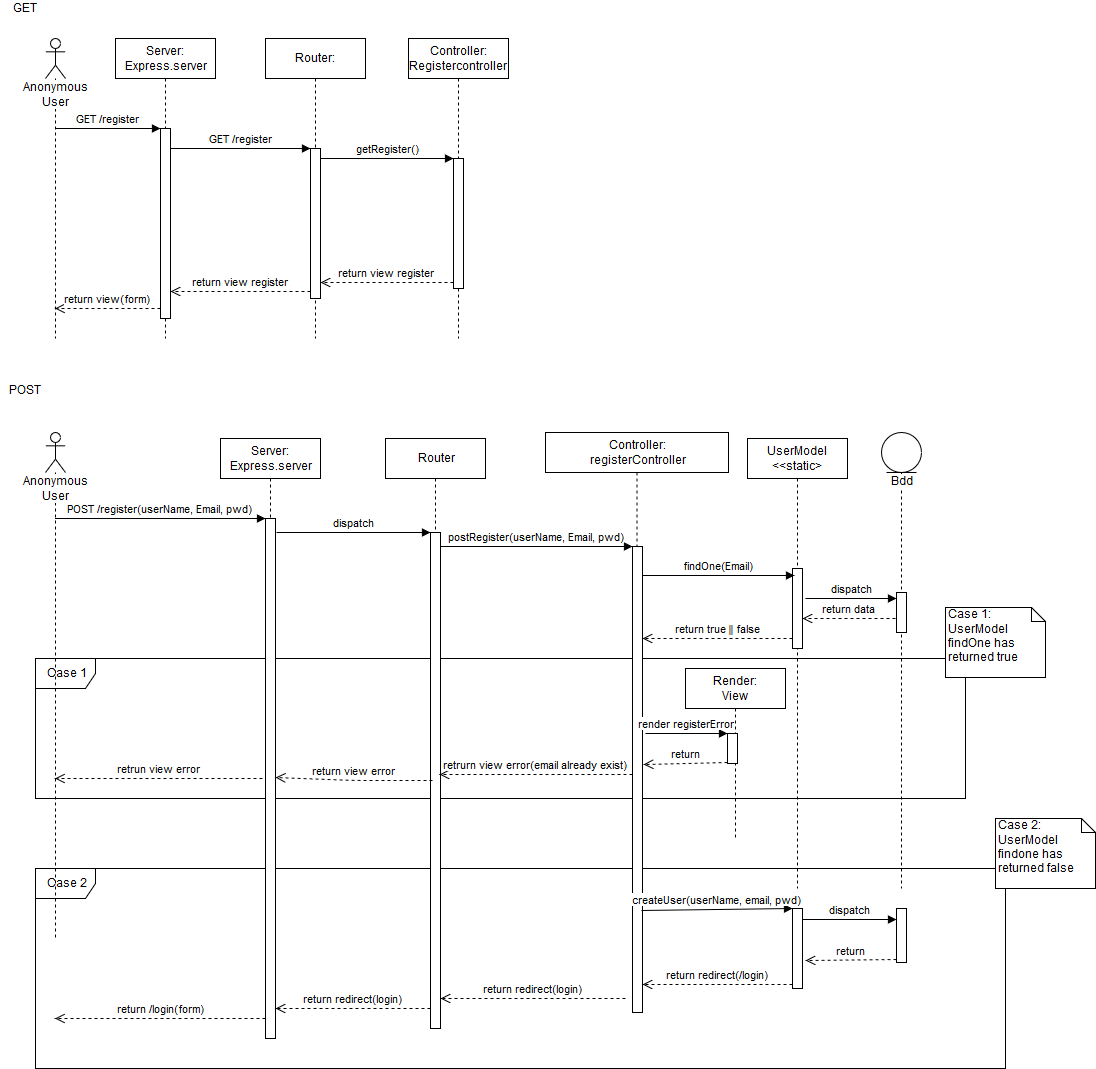

The diagram above was exported from draw.io. Its source (the exported page's mxGraphModel, read from the mxfile embedded in the PNG):
<mxGraphModel dx="1422" dy="793" grid="1" gridSize="10" guides="1" tooltips="1" connect="1" arrows="1" fold="1" page="1" pageScale="1" pageWidth="827" pageHeight="1169" math="0" shadow="0">
  <root>
    <mxCell id="0" />
    <mxCell id="1" parent="0" />
    <mxCell id="Usg1wtCAoh6THuiF5BOn-50" value="Case 2" style="shape=umlFrame;whiteSpace=wrap;html=1;" parent="1" vertex="1">
      <mxGeometry x="40" y="880" width="970" height="200" as="geometry" />
    </mxCell>
    <mxCell id="Usg1wtCAoh6THuiF5BOn-47" value="Case 1" style="shape=umlFrame;whiteSpace=wrap;html=1;" parent="1" vertex="1">
      <mxGeometry x="40" y="670" width="930" height="140" as="geometry" />
    </mxCell>
    <mxCell id="Usg1wtCAoh6THuiF5BOn-1" value="Anonymous User" style="shape=umlLifeline;participant=umlActor;perimeter=lifelinePerimeter;whiteSpace=wrap;html=1;container=1;collapsible=0;recursiveResize=0;verticalAlign=top;spacingTop=36;labelBackgroundColor=#ffffff;outlineConnect=0;" parent="1" vertex="1">
      <mxGeometry x="50" y="50" width="20" height="300" as="geometry" />
    </mxCell>
    <mxCell id="Usg1wtCAoh6THuiF5BOn-2" value="Server:&lt;br&gt;Express.server" style="shape=umlLifeline;perimeter=lifelinePerimeter;whiteSpace=wrap;html=1;container=1;collapsible=0;recursiveResize=0;outlineConnect=0;" parent="1" vertex="1">
      <mxGeometry x="120" y="50" width="100" height="300" as="geometry" />
    </mxCell>
    <mxCell id="Usg1wtCAoh6THuiF5BOn-5" value="" style="html=1;points=[];perimeter=orthogonalPerimeter;" parent="Usg1wtCAoh6THuiF5BOn-2" vertex="1">
      <mxGeometry x="45" y="90" width="10" height="190" as="geometry" />
    </mxCell>
    <mxCell id="Usg1wtCAoh6THuiF5BOn-3" value="&lt;div&gt;Controller:&lt;/div&gt;&lt;div&gt;Registercontroller&lt;br&gt;&lt;/div&gt;" style="shape=umlLifeline;perimeter=lifelinePerimeter;whiteSpace=wrap;html=1;container=1;collapsible=0;recursiveResize=0;outlineConnect=0;" parent="1" vertex="1">
      <mxGeometry x="413" y="50" width="100" height="300" as="geometry" />
    </mxCell>
    <mxCell id="Usg1wtCAoh6THuiF5BOn-13" value="" style="html=1;points=[];perimeter=orthogonalPerimeter;" parent="Usg1wtCAoh6THuiF5BOn-3" vertex="1">
      <mxGeometry x="45" y="120" width="10" height="130" as="geometry" />
    </mxCell>
    <mxCell id="Usg1wtCAoh6THuiF5BOn-4" value="Router:&lt;br&gt;" style="shape=umlLifeline;perimeter=lifelinePerimeter;whiteSpace=wrap;html=1;container=1;collapsible=0;recursiveResize=0;outlineConnect=0;" parent="1" vertex="1">
      <mxGeometry x="270" y="50" width="100" height="300" as="geometry" />
    </mxCell>
    <mxCell id="Usg1wtCAoh6THuiF5BOn-10" value="" style="html=1;points=[];perimeter=orthogonalPerimeter;" parent="Usg1wtCAoh6THuiF5BOn-4" vertex="1">
      <mxGeometry x="45" y="110" width="10" height="150" as="geometry" />
    </mxCell>
    <mxCell id="Usg1wtCAoh6THuiF5BOn-6" value="GET /register" style="html=1;verticalAlign=bottom;endArrow=block;entryX=0;entryY=0;" parent="1" source="Usg1wtCAoh6THuiF5BOn-1" target="Usg1wtCAoh6THuiF5BOn-5" edge="1">
      <mxGeometry relative="1" as="geometry">
        <mxPoint x="95" y="160" as="sourcePoint" />
      </mxGeometry>
    </mxCell>
    <mxCell id="Usg1wtCAoh6THuiF5BOn-7" value="return view(form)" style="html=1;verticalAlign=bottom;endArrow=open;dashed=1;endSize=8;exitX=0;exitY=0.95;" parent="1" source="Usg1wtCAoh6THuiF5BOn-5" target="Usg1wtCAoh6THuiF5BOn-1" edge="1">
      <mxGeometry relative="1" as="geometry">
        <mxPoint x="95" y="236" as="targetPoint" />
      </mxGeometry>
    </mxCell>
    <mxCell id="Usg1wtCAoh6THuiF5BOn-8" value="UserModel&lt;br&gt;&amp;lt;&amp;lt;static&amp;gt;" style="shape=umlLifeline;perimeter=lifelinePerimeter;whiteSpace=wrap;html=1;container=1;collapsible=0;recursiveResize=0;outlineConnect=0;" parent="1" vertex="1">
      <mxGeometry x="752" y="450" width="100" height="450" as="geometry" />
    </mxCell>
    <mxCell id="Usg1wtCAoh6THuiF5BOn-16" value="" style="html=1;points=[];perimeter=orthogonalPerimeter;" parent="Usg1wtCAoh6THuiF5BOn-8" vertex="1">
      <mxGeometry x="45" y="130" width="10" height="80" as="geometry" />
    </mxCell>
    <mxCell id="Usg1wtCAoh6THuiF5BOn-45" value="dispatch" style="html=1;verticalAlign=bottom;endArrow=block;" parent="Usg1wtCAoh6THuiF5BOn-8" target="Usg1wtCAoh6THuiF5BOn-19" edge="1">
      <mxGeometry width="80" relative="1" as="geometry">
        <mxPoint x="58" y="160" as="sourcePoint" />
        <mxPoint x="138" y="160" as="targetPoint" />
      </mxGeometry>
    </mxCell>
    <mxCell id="Usg1wtCAoh6THuiF5BOn-46" value="return data" style="html=1;verticalAlign=bottom;endArrow=open;dashed=1;endSize=8;" parent="Usg1wtCAoh6THuiF5BOn-8" target="Usg1wtCAoh6THuiF5BOn-16" edge="1">
      <mxGeometry relative="1" as="geometry">
        <mxPoint x="148" y="180" as="sourcePoint" />
        <mxPoint x="68" y="180" as="targetPoint" />
      </mxGeometry>
    </mxCell>
    <mxCell id="Usg1wtCAoh6THuiF5BOn-54" value="" style="html=1;points=[];perimeter=orthogonalPerimeter;" parent="Usg1wtCAoh6THuiF5BOn-8" vertex="1">
      <mxGeometry x="45" y="470" width="10" height="80" as="geometry" />
    </mxCell>
    <mxCell id="Usg1wtCAoh6THuiF5BOn-9" value="Bdd" style="shape=umlLifeline;participant=umlEntity;perimeter=lifelinePerimeter;whiteSpace=wrap;html=1;container=1;collapsible=0;recursiveResize=0;verticalAlign=top;spacingTop=36;labelBackgroundColor=#ffffff;outlineConnect=0;" parent="1" vertex="1">
      <mxGeometry x="886" y="444" width="40" height="456" as="geometry" />
    </mxCell>
    <mxCell id="Usg1wtCAoh6THuiF5BOn-19" value="" style="html=1;points=[];perimeter=orthogonalPerimeter;" parent="Usg1wtCAoh6THuiF5BOn-9" vertex="1">
      <mxGeometry x="15" y="160" width="10" height="40" as="geometry" />
    </mxCell>
    <mxCell id="Usg1wtCAoh6THuiF5BOn-57" value="" style="html=1;points=[];perimeter=orthogonalPerimeter;" parent="Usg1wtCAoh6THuiF5BOn-9" vertex="1">
      <mxGeometry x="15" y="476" width="10" height="54" as="geometry" />
    </mxCell>
    <mxCell id="Usg1wtCAoh6THuiF5BOn-12" value="return view register" style="html=1;verticalAlign=bottom;endArrow=open;dashed=1;endSize=8;exitX=0;exitY=0.95;" parent="1" source="Usg1wtCAoh6THuiF5BOn-10" target="Usg1wtCAoh6THuiF5BOn-5" edge="1">
      <mxGeometry relative="1" as="geometry">
        <mxPoint x="178" y="303" as="targetPoint" />
      </mxGeometry>
    </mxCell>
    <mxCell id="Usg1wtCAoh6THuiF5BOn-11" value="GET /register" style="html=1;verticalAlign=bottom;endArrow=block;entryX=0;entryY=0;" parent="1" source="Usg1wtCAoh6THuiF5BOn-5" target="Usg1wtCAoh6THuiF5BOn-10" edge="1">
      <mxGeometry relative="1" as="geometry">
        <mxPoint x="245" y="170" as="sourcePoint" />
      </mxGeometry>
    </mxCell>
    <mxCell id="Usg1wtCAoh6THuiF5BOn-15" value="return view register" style="html=1;verticalAlign=bottom;endArrow=open;dashed=1;endSize=8;exitX=0;exitY=0.95;" parent="1" source="Usg1wtCAoh6THuiF5BOn-13" target="Usg1wtCAoh6THuiF5BOn-10" edge="1">
      <mxGeometry relative="1" as="geometry">
        <mxPoint x="388" y="246" as="targetPoint" />
      </mxGeometry>
    </mxCell>
    <mxCell id="Usg1wtCAoh6THuiF5BOn-14" value="getRegister()" style="html=1;verticalAlign=bottom;endArrow=block;entryX=0;entryY=0;" parent="1" source="Usg1wtCAoh6THuiF5BOn-10" target="Usg1wtCAoh6THuiF5BOn-13" edge="1">
      <mxGeometry relative="1" as="geometry">
        <mxPoint x="388" y="170" as="sourcePoint" />
      </mxGeometry>
    </mxCell>
    <mxCell id="Usg1wtCAoh6THuiF5BOn-23" value="&lt;div&gt;Anonymous User&lt;/div&gt;" style="shape=umlLifeline;participant=umlActor;perimeter=lifelinePerimeter;whiteSpace=wrap;html=1;container=1;collapsible=0;recursiveResize=0;verticalAlign=top;spacingTop=36;labelBackgroundColor=#ffffff;outlineConnect=0;" parent="1" vertex="1">
      <mxGeometry x="50" y="444" width="20" height="506" as="geometry" />
    </mxCell>
    <mxCell id="Usg1wtCAoh6THuiF5BOn-24" value="Server:&lt;br&gt;Express.server" style="shape=umlLifeline;perimeter=lifelinePerimeter;whiteSpace=wrap;html=1;container=1;collapsible=0;recursiveResize=0;outlineConnect=0;" parent="1" vertex="1">
      <mxGeometry x="225" y="450" width="100" height="600" as="geometry" />
    </mxCell>
    <mxCell id="Usg1wtCAoh6THuiF5BOn-25" value="" style="html=1;points=[];perimeter=orthogonalPerimeter;" parent="Usg1wtCAoh6THuiF5BOn-24" vertex="1">
      <mxGeometry x="45" y="80" width="10" height="520" as="geometry" />
    </mxCell>
    <mxCell id="Usg1wtCAoh6THuiF5BOn-27" value="retrun view error" style="html=1;verticalAlign=bottom;endArrow=open;dashed=1;endSize=8;" parent="1" target="Usg1wtCAoh6THuiF5BOn-23" edge="1">
      <mxGeometry relative="1" as="geometry">
        <mxPoint x="60" y="730" as="targetPoint" />
        <mxPoint x="267" y="790" as="sourcePoint" />
        <Array as="points">
          <mxPoint x="180" y="790" />
        </Array>
      </mxGeometry>
    </mxCell>
    <mxCell id="Usg1wtCAoh6THuiF5BOn-26" value="POST /register(userName, Email, pwd)" style="html=1;verticalAlign=bottom;endArrow=block;entryX=0;entryY=0;" parent="1" source="Usg1wtCAoh6THuiF5BOn-23" target="Usg1wtCAoh6THuiF5BOn-25" edge="1">
      <mxGeometry relative="1" as="geometry">
        <mxPoint x="85" y="554" as="sourcePoint" />
      </mxGeometry>
    </mxCell>
    <mxCell id="Usg1wtCAoh6THuiF5BOn-28" value="Router" style="shape=umlLifeline;perimeter=lifelinePerimeter;whiteSpace=wrap;html=1;container=1;collapsible=0;recursiveResize=0;outlineConnect=0;" parent="1" vertex="1">
      <mxGeometry x="390" y="450" width="100" height="590" as="geometry" />
    </mxCell>
    <mxCell id="Usg1wtCAoh6THuiF5BOn-29" value="" style="html=1;points=[];perimeter=orthogonalPerimeter;" parent="Usg1wtCAoh6THuiF5BOn-28" vertex="1">
      <mxGeometry x="45" y="94" width="10" height="496" as="geometry" />
    </mxCell>
    <mxCell id="Usg1wtCAoh6THuiF5BOn-31" value="return view error" style="html=1;verticalAlign=bottom;endArrow=open;dashed=1;endSize=8;exitX=0.2;exitY=0.5;exitDx=0;exitDy=0;exitPerimeter=0;" parent="1" source="Usg1wtCAoh6THuiF5BOn-29" edge="1">
      <mxGeometry relative="1" as="geometry">
        <mxPoint x="280" y="789" as="targetPoint" />
        <mxPoint x="430" y="700" as="sourcePoint" />
        <Array as="points">
          <mxPoint x="360" y="792" />
        </Array>
      </mxGeometry>
    </mxCell>
    <mxCell id="Usg1wtCAoh6THuiF5BOn-30" value="dispatch" style="html=1;verticalAlign=bottom;endArrow=block;entryX=0;entryY=0;" parent="1" target="Usg1wtCAoh6THuiF5BOn-29" edge="1">
      <mxGeometry relative="1" as="geometry">
        <mxPoint x="281" y="544" as="sourcePoint" />
      </mxGeometry>
    </mxCell>
    <mxCell id="Usg1wtCAoh6THuiF5BOn-34" value="Controller:&lt;br&gt;registerController" style="shape=umlLifeline;perimeter=lifelinePerimeter;whiteSpace=wrap;html=1;container=1;collapsible=0;recursiveResize=0;outlineConnect=0;" parent="1" vertex="1">
      <mxGeometry x="550" y="444" width="183" height="580" as="geometry" />
    </mxCell>
    <mxCell id="Usg1wtCAoh6THuiF5BOn-39" value="" style="html=1;points=[];perimeter=orthogonalPerimeter;" parent="Usg1wtCAoh6THuiF5BOn-34" vertex="1">
      <mxGeometry x="87" y="114" width="10" height="466" as="geometry" />
    </mxCell>
    <mxCell id="Usg1wtCAoh6THuiF5BOn-41" value="retrurn view error(email already exist)" style="html=1;verticalAlign=bottom;endArrow=open;dashed=1;endSize=8;exitX=0;exitY=0.489;exitDx=0;exitDy=0;exitPerimeter=0;" parent="1" source="Usg1wtCAoh6THuiF5BOn-39" edge="1">
      <mxGeometry relative="1" as="geometry">
        <mxPoint x="444" y="786" as="targetPoint" />
        <mxPoint x="653" y="693" as="sourcePoint" />
        <Array as="points" />
      </mxGeometry>
    </mxCell>
    <mxCell id="Usg1wtCAoh6THuiF5BOn-40" value="postRegister(userName, Email, pwd)" style="html=1;verticalAlign=bottom;endArrow=block;entryX=0;entryY=0;" parent="1" source="Usg1wtCAoh6THuiF5BOn-29" target="Usg1wtCAoh6THuiF5BOn-39" edge="1">
      <mxGeometry relative="1" as="geometry">
        <mxPoint x="420" y="564" as="sourcePoint" />
      </mxGeometry>
    </mxCell>
    <mxCell id="Usg1wtCAoh6THuiF5BOn-43" value="findOne(Email)" style="html=1;verticalAlign=bottom;endArrow=block;entryX=0.2;entryY=0.082;entryDx=0;entryDy=0;entryPerimeter=0;" parent="1" source="Usg1wtCAoh6THuiF5BOn-39" target="Usg1wtCAoh6THuiF5BOn-16" edge="1">
      <mxGeometry width="80" relative="1" as="geometry">
        <mxPoint x="660" y="580" as="sourcePoint" />
        <mxPoint x="740" y="580" as="targetPoint" />
      </mxGeometry>
    </mxCell>
    <mxCell id="Usg1wtCAoh6THuiF5BOn-44" value="return true || false" style="html=1;verticalAlign=bottom;endArrow=open;dashed=1;endSize=8;" parent="1" source="Usg1wtCAoh6THuiF5BOn-16" target="Usg1wtCAoh6THuiF5BOn-39" edge="1">
      <mxGeometry relative="1" as="geometry">
        <mxPoint x="790" y="680" as="sourcePoint" />
        <mxPoint x="662" y="663" as="targetPoint" />
        <Array as="points">
          <mxPoint x="720" y="650" />
        </Array>
      </mxGeometry>
    </mxCell>
    <mxCell id="Usg1wtCAoh6THuiF5BOn-48" value="&lt;div&gt;Case 1:&lt;/div&gt;&lt;div&gt;UserModel findOne has returned true&lt;br&gt;&lt;/div&gt;" style="shape=note;whiteSpace=wrap;html=1;size=14;verticalAlign=top;align=left;spacingTop=-6;" parent="1" vertex="1">
      <mxGeometry x="950" y="619" width="100" height="70" as="geometry" />
    </mxCell>
    <mxCell id="Usg1wtCAoh6THuiF5BOn-51" value="Case 2:&lt;br&gt;UserModel findone has returned false" style="shape=note;whiteSpace=wrap;html=1;size=14;verticalAlign=top;align=left;spacingTop=-6;" parent="1" vertex="1">
      <mxGeometry x="1000" y="830" width="100" height="70" as="geometry" />
    </mxCell>
    <mxCell id="Usg1wtCAoh6THuiF5BOn-55" value="createUser(userName, email, pwd)" style="html=1;verticalAlign=bottom;endArrow=block;entryX=0;entryY=0;exitX=0.9;exitY=0.781;exitDx=0;exitDy=0;exitPerimeter=0;" parent="1" source="Usg1wtCAoh6THuiF5BOn-39" target="Usg1wtCAoh6THuiF5BOn-54" edge="1">
      <mxGeometry relative="1" as="geometry">
        <mxPoint x="666" y="920" as="sourcePoint" />
        <Array as="points" />
      </mxGeometry>
    </mxCell>
    <mxCell id="Usg1wtCAoh6THuiF5BOn-56" value="return redirect(/login)" style="html=1;verticalAlign=bottom;endArrow=open;dashed=1;endSize=8;exitX=0;exitY=0.95;" parent="1" source="Usg1wtCAoh6THuiF5BOn-54" target="Usg1wtCAoh6THuiF5BOn-39" edge="1">
      <mxGeometry relative="1" as="geometry">
        <mxPoint x="662.5" y="996" as="targetPoint" />
      </mxGeometry>
    </mxCell>
    <mxCell id="Usg1wtCAoh6THuiF5BOn-59" value="return" style="html=1;verticalAlign=bottom;endArrow=open;dashed=1;endSize=8;exitX=0;exitY=0.95;" parent="1" source="Usg1wtCAoh6THuiF5BOn-57" edge="1">
      <mxGeometry relative="1" as="geometry">
        <mxPoint x="810" y="972" as="targetPoint" />
      </mxGeometry>
    </mxCell>
    <mxCell id="Usg1wtCAoh6THuiF5BOn-58" value="dispatch" style="html=1;verticalAlign=bottom;endArrow=block;entryX=0;entryY=0.204;entryDx=0;entryDy=0;entryPerimeter=0;" parent="1" source="Usg1wtCAoh6THuiF5BOn-54" target="Usg1wtCAoh6THuiF5BOn-57" edge="1">
      <mxGeometry relative="1" as="geometry">
        <mxPoint x="831" y="920" as="sourcePoint" />
      </mxGeometry>
    </mxCell>
    <mxCell id="Usg1wtCAoh6THuiF5BOn-60" value="return redirect(login)" style="html=1;verticalAlign=bottom;endArrow=open;dashed=1;endSize=8;" parent="1" edge="1">
      <mxGeometry relative="1" as="geometry">
        <mxPoint x="630" y="1010" as="sourcePoint" />
        <mxPoint x="445" y="1010" as="targetPoint" />
      </mxGeometry>
    </mxCell>
    <mxCell id="Usg1wtCAoh6THuiF5BOn-61" value="return redirect(login)" style="html=1;verticalAlign=bottom;endArrow=open;dashed=1;endSize=8;" parent="1" edge="1">
      <mxGeometry relative="1" as="geometry">
        <mxPoint x="435" y="1020" as="sourcePoint" />
        <mxPoint x="280" y="1020" as="targetPoint" />
        <Array as="points">
          <mxPoint x="370" y="1020" />
        </Array>
      </mxGeometry>
    </mxCell>
    <mxCell id="Usg1wtCAoh6THuiF5BOn-62" value="return /login(form)" style="html=1;verticalAlign=bottom;endArrow=open;dashed=1;endSize=8;" parent="1" edge="1">
      <mxGeometry relative="1" as="geometry">
        <mxPoint x="270" y="1030" as="sourcePoint" />
        <mxPoint x="59.5" y="1030" as="targetPoint" />
      </mxGeometry>
    </mxCell>
    <mxCell id="Usg1wtCAoh6THuiF5BOn-64" value="GET" style="text;html=1;resizable=0;points=[];autosize=1;align=center;verticalAlign=top;spacingTop=-4;" parent="1" vertex="1">
      <mxGeometry x="10" y="12" width="40" height="20" as="geometry" />
    </mxCell>
    <mxCell id="Usg1wtCAoh6THuiF5BOn-65" value="&lt;div align=&quot;center&quot;&gt;POST&lt;/div&gt;" style="text;html=1;resizable=0;points=[];autosize=1;align=center;verticalAlign=top;spacingTop=-4;" parent="1" vertex="1">
      <mxGeometry x="5" y="394" width="50" height="20" as="geometry" />
    </mxCell>
    <mxCell id="Usg1wtCAoh6THuiF5BOn-69" value="Render:&lt;br&gt;View" style="shape=umlLifeline;perimeter=lifelinePerimeter;whiteSpace=wrap;html=1;container=1;collapsible=0;recursiveResize=0;outlineConnect=0;align=center;" parent="1" vertex="1">
      <mxGeometry x="690" y="680" width="100" height="170" as="geometry" />
    </mxCell>
    <mxCell id="Usg1wtCAoh6THuiF5BOn-70" value="" style="html=1;points=[];perimeter=orthogonalPerimeter;align=center;" parent="Usg1wtCAoh6THuiF5BOn-69" vertex="1">
      <mxGeometry x="42" y="65" width="10" height="30" as="geometry" />
    </mxCell>
    <mxCell id="Usg1wtCAoh6THuiF5BOn-72" value="return" style="html=1;verticalAlign=bottom;endArrow=open;dashed=1;endSize=8;exitX=0;exitY=0.95;entryX=1.1;entryY=0.468;entryDx=0;entryDy=0;entryPerimeter=0;" parent="1" source="Usg1wtCAoh6THuiF5BOn-70" target="Usg1wtCAoh6THuiF5BOn-39" edge="1">
      <mxGeometry relative="1" as="geometry">
        <mxPoint x="642" y="821" as="targetPoint" />
      </mxGeometry>
    </mxCell>
    <mxCell id="Usg1wtCAoh6THuiF5BOn-71" value="render registerError" style="html=1;verticalAlign=bottom;endArrow=block;entryX=0;entryY=0;exitX=1.3;exitY=0.401;exitDx=0;exitDy=0;exitPerimeter=0;" parent="1" source="Usg1wtCAoh6THuiF5BOn-39" target="Usg1wtCAoh6THuiF5BOn-70" edge="1">
      <mxGeometry relative="1" as="geometry">
        <mxPoint x="670" y="745" as="sourcePoint" />
      </mxGeometry>
    </mxCell>
  </root>
</mxGraphModel>